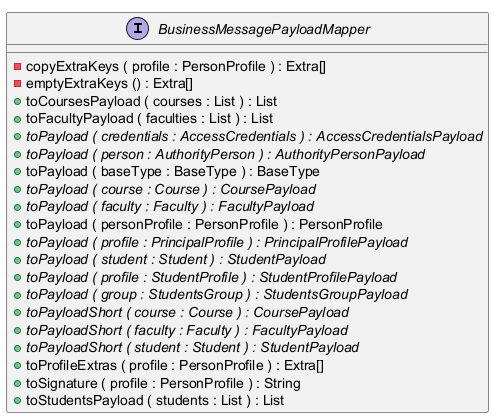

The diagram above was rendered by PlantUML. Its source (embedded in the PNG):
@startuml
!pragma layout smetana

interface BusinessMessagePayloadMapper {
	{method} -copyExtraKeys ( profile : PersonProfile ) : Extra[]
	{method} -emptyExtraKeys () : Extra[]
	{method} +toCoursesPayload ( courses : List ) : List
	{method} +toFacultyPayload ( faculties : List ) : List
	{method}  {abstract} +toPayload ( credentials : AccessCredentials ) : AccessCredentialsPayload
	{method}  {abstract} +toPayload ( person : AuthorityPerson ) : AuthorityPersonPayload
	{method} +toPayload ( baseType : BaseType ) : BaseType
	{method}  {abstract} +toPayload ( course : Course ) : CoursePayload
	{method}  {abstract} +toPayload ( faculty : Faculty ) : FacultyPayload
	{method} +toPayload ( personProfile : PersonProfile ) : PersonProfile
	{method}  {abstract} +toPayload ( profile : PrincipalProfile ) : PrincipalProfilePayload
	{method}  {abstract} +toPayload ( student : Student ) : StudentPayload
	{method}  {abstract} +toPayload ( profile : StudentProfile ) : StudentProfilePayload
	{method}  {abstract} +toPayload ( group : StudentsGroup ) : StudentsGroupPayload
	{method}  {abstract} +toPayloadShort ( course : Course ) : CoursePayload
	{method}  {abstract} +toPayloadShort ( faculty : Faculty ) : FacultyPayload
	{method}  {abstract} +toPayloadShort ( student : Student ) : StudentPayload
	{method} +toProfileExtras ( profile : PersonProfile ) : Extra[]
	{method} +toSignature ( profile : PersonProfile ) : String
	{method} +toStudentsPayload ( students : List ) : List
}






@enduml